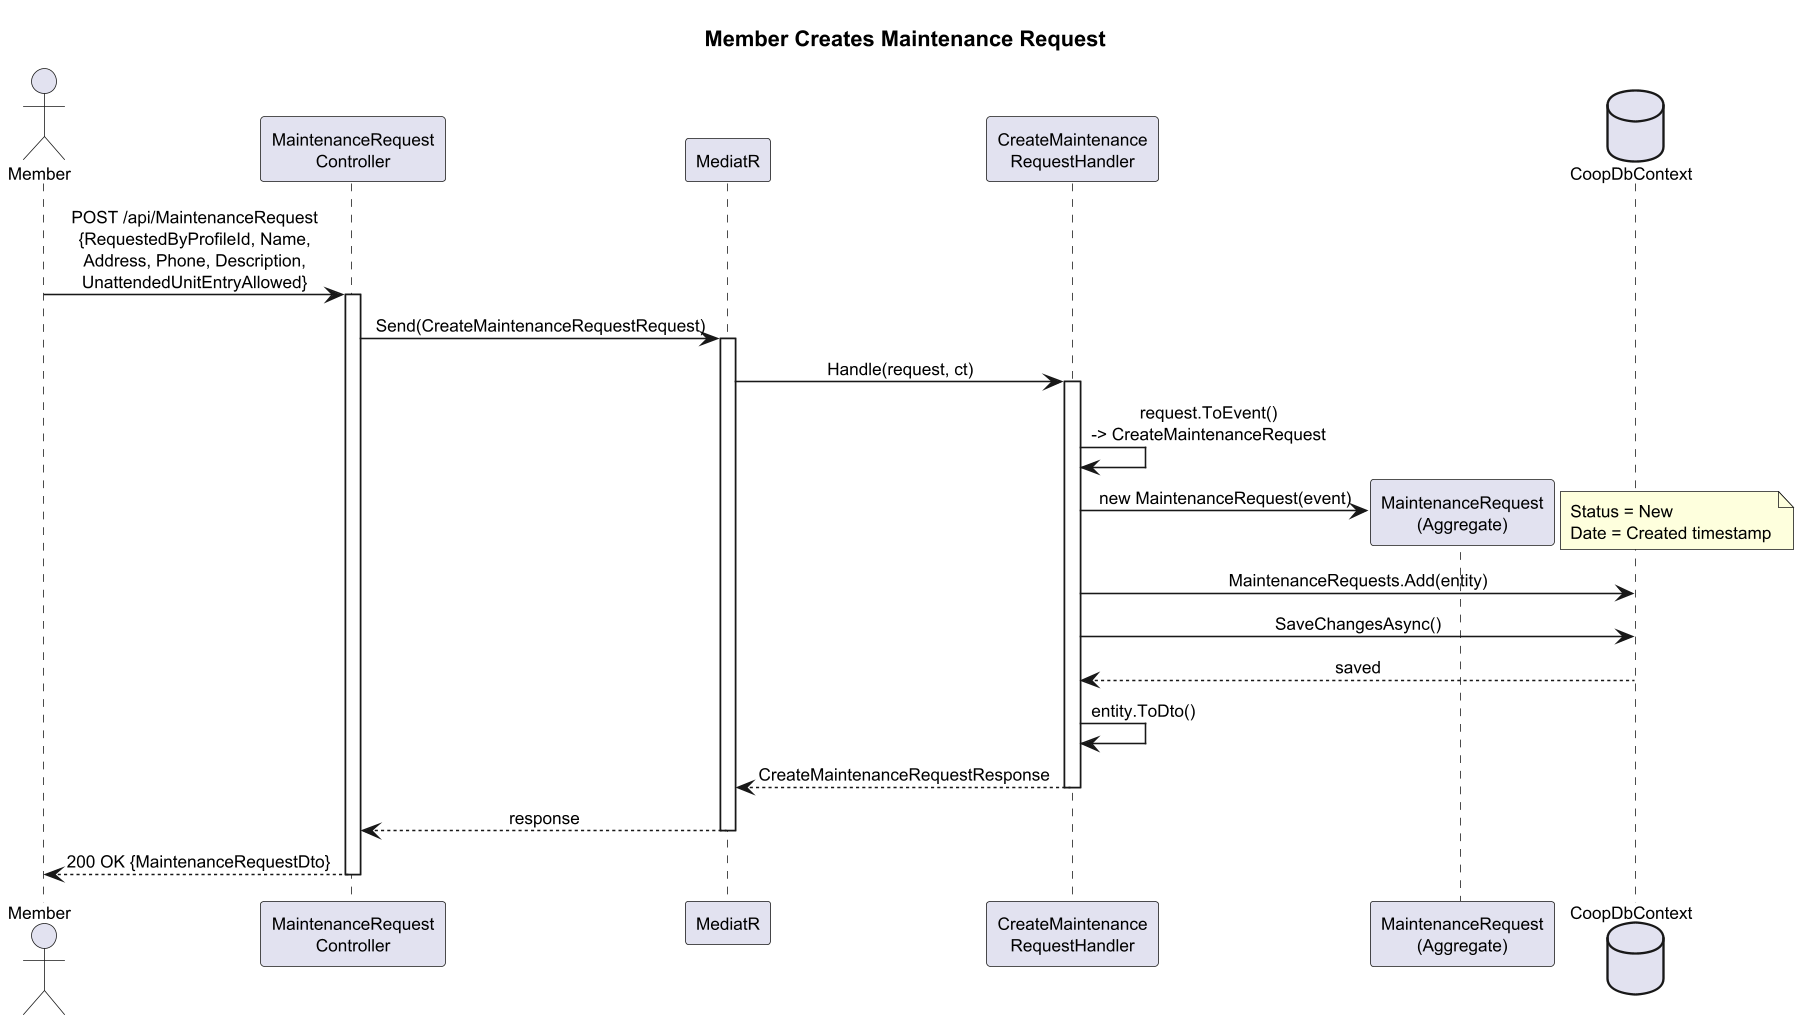

The diagram above was rendered by PlantUML. Its source (embedded in the PNG):
@startuml sequence-create-request
skinparam dpi 150
skinparam pageMargin 10
skinparam defaultFontSize 11
skinparam sequenceMessageAlign center

title Member Creates Maintenance Request

actor Member
participant "MaintenanceRequest\nController" as Ctrl
participant "MediatR" as Med
participant "CreateMaintenance\nRequestHandler" as Handler
participant "MaintenanceRequest\n(Aggregate)" as Agg
database "CoopDbContext" as DB

Member -> Ctrl : POST /api/MaintenanceRequest\n{RequestedByProfileId, Name,\nAddress, Phone, Description,\nUnattendedUnitEntryAllowed}
activate Ctrl
Ctrl -> Med : Send(CreateMaintenanceRequestRequest)
activate Med
Med -> Handler : Handle(request, ct)
activate Handler
Handler -> Handler : request.ToEvent()\n-> CreateMaintenanceRequest
Handler -> Agg ** : new MaintenanceRequest(event)
note right : Status = New\nDate = Created timestamp
Handler -> DB : MaintenanceRequests.Add(entity)
Handler -> DB : SaveChangesAsync()
DB --> Handler : saved
Handler -> Handler : entity.ToDto()
Handler --> Med : CreateMaintenanceRequestResponse
deactivate Handler
Med --> Ctrl : response
deactivate Med
Ctrl --> Member : 200 OK {MaintenanceRequestDto}
deactivate Ctrl
@enduml